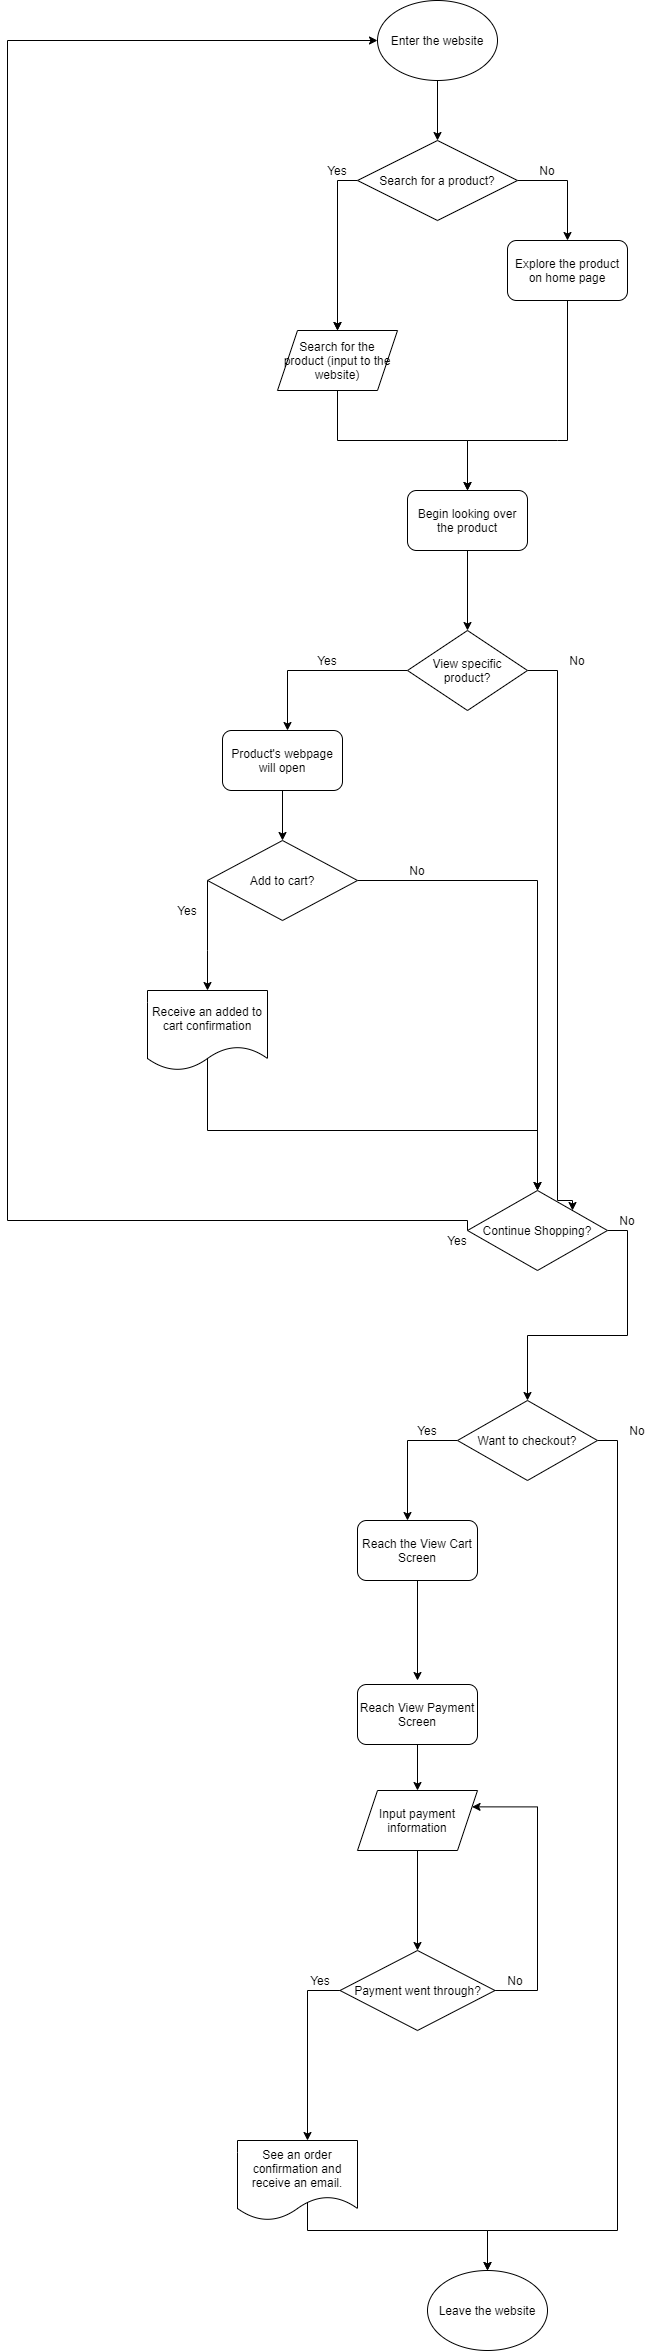

The diagram above was exported from draw.io. Its source (the exported page's mxGraphModel, read from the mxfile embedded in the PNG):
<mxGraphModel dx="2122" dy="559" grid="1" gridSize="10" guides="1" tooltips="1" connect="1" arrows="1" fold="1" page="1" pageScale="1" pageWidth="827" pageHeight="1169" math="0" shadow="0">
  <root>
    <mxCell id="0" />
    <mxCell id="1" parent="0" />
    <mxCell id="68" style="edgeStyle=orthogonalEdgeStyle;rounded=0;orthogonalLoop=1;jettySize=auto;html=1;exitX=0.5;exitY=1;exitDx=0;exitDy=0;entryX=0.5;entryY=0;entryDx=0;entryDy=0;fontFamily=Helvetica;" edge="1" parent="1" source="2" target="67">
      <mxGeometry relative="1" as="geometry" />
    </mxCell>
    <mxCell id="2" value="Enter the website" style="ellipse;whiteSpace=wrap;html=1;" vertex="1" parent="1">
      <mxGeometry x="90" y="40" width="120" height="80" as="geometry" />
    </mxCell>
    <mxCell id="9" style="edgeStyle=orthogonalEdgeStyle;rounded=0;orthogonalLoop=1;jettySize=auto;html=1;exitX=0.5;exitY=1;exitDx=0;exitDy=0;" edge="1" parent="1" target="8">
      <mxGeometry relative="1" as="geometry">
        <mxPoint x="50" y="320" as="sourcePoint" />
      </mxGeometry>
    </mxCell>
    <mxCell id="10" style="edgeStyle=orthogonalEdgeStyle;rounded=0;orthogonalLoop=1;jettySize=auto;html=1;exitX=0.5;exitY=1;exitDx=0;exitDy=0;" edge="1" parent="1" source="7">
      <mxGeometry relative="1" as="geometry">
        <mxPoint x="180" y="530" as="targetPoint" />
        <Array as="points">
          <mxPoint x="270" y="480" />
          <mxPoint x="180" y="480" />
          <mxPoint x="180" y="530" />
        </Array>
      </mxGeometry>
    </mxCell>
    <mxCell id="7" value="Explore the product on home page" style="rounded=1;whiteSpace=wrap;html=1;" vertex="1" parent="1">
      <mxGeometry x="220" y="280" width="120" height="60" as="geometry" />
    </mxCell>
    <mxCell id="11" style="edgeStyle=orthogonalEdgeStyle;rounded=0;orthogonalLoop=1;jettySize=auto;html=1;exitX=0.5;exitY=1;exitDx=0;exitDy=0;" edge="1" parent="1" source="8">
      <mxGeometry relative="1" as="geometry">
        <mxPoint x="180" y="530" as="targetPoint" />
      </mxGeometry>
    </mxCell>
    <mxCell id="8" value="Search for the product (input to the website)" style="shape=parallelogram;perimeter=parallelogramPerimeter;whiteSpace=wrap;html=1;fixedSize=1;" vertex="1" parent="1">
      <mxGeometry x="-10" y="370" width="120" height="60" as="geometry" />
    </mxCell>
    <mxCell id="13" style="edgeStyle=orthogonalEdgeStyle;rounded=0;orthogonalLoop=1;jettySize=auto;html=1;exitX=0.5;exitY=1;exitDx=0;exitDy=0;" edge="1" parent="1" source="12">
      <mxGeometry relative="1" as="geometry">
        <mxPoint x="180" y="670" as="targetPoint" />
      </mxGeometry>
    </mxCell>
    <mxCell id="12" value="Begin looking over the product" style="rounded=1;whiteSpace=wrap;html=1;" vertex="1" parent="1">
      <mxGeometry x="120" y="530" width="120" height="60" as="geometry" />
    </mxCell>
    <mxCell id="17" style="edgeStyle=orthogonalEdgeStyle;rounded=0;orthogonalLoop=1;jettySize=auto;html=1;exitX=0;exitY=0.5;exitDx=0;exitDy=0;fontFamily=Helvetica;" edge="1" parent="1" source="16">
      <mxGeometry relative="1" as="geometry">
        <mxPoint y="770" as="targetPoint" />
      </mxGeometry>
    </mxCell>
    <mxCell id="18" style="edgeStyle=orthogonalEdgeStyle;rounded=0;orthogonalLoop=1;jettySize=auto;html=1;exitX=1;exitY=0.5;exitDx=0;exitDy=0;entryX=1;entryY=0;entryDx=0;entryDy=0;" edge="1" parent="1" source="16" target="34">
      <mxGeometry relative="1" as="geometry">
        <mxPoint x="320" y="1260" as="targetPoint" />
        <Array as="points">
          <mxPoint x="270" y="710" />
          <mxPoint x="270" y="1240" />
        </Array>
      </mxGeometry>
    </mxCell>
    <mxCell id="16" value="View specific product?" style="rhombus;whiteSpace=wrap;html=1;" vertex="1" parent="1">
      <mxGeometry x="120" y="670" width="120" height="80" as="geometry" />
    </mxCell>
    <mxCell id="21" value="Yes" style="text;html=1;strokeColor=none;fillColor=none;align=center;verticalAlign=middle;whiteSpace=wrap;rounded=0;fontFamily=Helvetica;" vertex="1" parent="1">
      <mxGeometry x="20" y="690" width="40" height="20" as="geometry" />
    </mxCell>
    <mxCell id="22" value="No" style="text;html=1;strokeColor=none;fillColor=none;align=center;verticalAlign=middle;whiteSpace=wrap;rounded=0;fontFamily=Helvetica;" vertex="1" parent="1">
      <mxGeometry x="270" y="690" width="40" height="20" as="geometry" />
    </mxCell>
    <mxCell id="24" style="edgeStyle=orthogonalEdgeStyle;rounded=0;orthogonalLoop=1;jettySize=auto;html=1;exitX=0;exitY=0.5;exitDx=0;exitDy=0;fontFamily=Helvetica;entryX=0.5;entryY=0;entryDx=0;entryDy=0;" edge="1" parent="1" source="23">
      <mxGeometry relative="1" as="geometry">
        <mxPoint x="-80" y="1030" as="targetPoint" />
        <Array as="points">
          <mxPoint x="-80" y="990" />
          <mxPoint x="-80" y="990" />
        </Array>
      </mxGeometry>
    </mxCell>
    <mxCell id="38" style="edgeStyle=orthogonalEdgeStyle;rounded=0;orthogonalLoop=1;jettySize=auto;html=1;exitX=1;exitY=0.5;exitDx=0;exitDy=0;fontFamily=Helvetica;" edge="1" parent="1" source="23" target="34">
      <mxGeometry relative="1" as="geometry">
        <Array as="points">
          <mxPoint x="250" y="920" />
        </Array>
      </mxGeometry>
    </mxCell>
    <mxCell id="23" value="Add to cart?" style="rhombus;whiteSpace=wrap;html=1;fontFamily=Helvetica;" vertex="1" parent="1">
      <mxGeometry x="-80" y="880" width="150" height="80" as="geometry" />
    </mxCell>
    <mxCell id="29" value="Yes" style="text;html=1;strokeColor=none;fillColor=none;align=center;verticalAlign=middle;whiteSpace=wrap;rounded=0;fontFamily=Helvetica;" vertex="1" parent="1">
      <mxGeometry x="-120" y="940" width="40" height="20" as="geometry" />
    </mxCell>
    <mxCell id="30" value="No" style="text;html=1;strokeColor=none;fillColor=none;align=center;verticalAlign=middle;whiteSpace=wrap;rounded=0;fontFamily=Helvetica;" vertex="1" parent="1">
      <mxGeometry x="110" y="900" width="40" height="20" as="geometry" />
    </mxCell>
    <mxCell id="32" style="edgeStyle=orthogonalEdgeStyle;rounded=0;orthogonalLoop=1;jettySize=auto;html=1;exitX=0.5;exitY=1;exitDx=0;exitDy=0;fontFamily=Helvetica;entryX=0.5;entryY=0;entryDx=0;entryDy=0;" edge="1" parent="1" target="34">
      <mxGeometry relative="1" as="geometry">
        <mxPoint x="10" y="1060" as="targetPoint" />
        <mxPoint x="-80" y="1090" as="sourcePoint" />
        <Array as="points">
          <mxPoint x="-80" y="1170" />
          <mxPoint x="250" y="1170" />
        </Array>
      </mxGeometry>
    </mxCell>
    <mxCell id="39" style="edgeStyle=orthogonalEdgeStyle;rounded=0;orthogonalLoop=1;jettySize=auto;html=1;exitX=1;exitY=0.5;exitDx=0;exitDy=0;fontFamily=Helvetica;entryX=1;entryY=0.5;entryDx=0;entryDy=0;" edge="1" parent="1" source="34" target="34">
      <mxGeometry relative="1" as="geometry">
        <mxPoint x="320" y="1260" as="targetPoint" />
      </mxGeometry>
    </mxCell>
    <mxCell id="44" style="edgeStyle=orthogonalEdgeStyle;rounded=0;orthogonalLoop=1;jettySize=auto;html=1;exitX=0;exitY=0.5;exitDx=0;exitDy=0;fontFamily=Helvetica;entryX=0;entryY=0.5;entryDx=0;entryDy=0;" edge="1" parent="1" source="34" target="2">
      <mxGeometry relative="1" as="geometry">
        <mxPoint x="-330" y="70" as="targetPoint" />
        <Array as="points">
          <mxPoint x="-280" y="1260" />
          <mxPoint x="-280" y="80" />
        </Array>
      </mxGeometry>
    </mxCell>
    <mxCell id="46" style="edgeStyle=orthogonalEdgeStyle;rounded=0;orthogonalLoop=1;jettySize=auto;html=1;exitX=1;exitY=0.5;exitDx=0;exitDy=0;fontFamily=Helvetica;" edge="1" parent="1" source="34">
      <mxGeometry relative="1" as="geometry">
        <mxPoint x="240" y="1440" as="targetPoint" />
      </mxGeometry>
    </mxCell>
    <mxCell id="34" value="Continue Shopping?" style="rhombus;whiteSpace=wrap;html=1;fontFamily=Helvetica;" vertex="1" parent="1">
      <mxGeometry x="180" y="1230" width="140" height="80" as="geometry" />
    </mxCell>
    <mxCell id="37" style="edgeStyle=orthogonalEdgeStyle;rounded=0;orthogonalLoop=1;jettySize=auto;html=1;exitX=0.5;exitY=1;exitDx=0;exitDy=0;entryX=0.5;entryY=0;entryDx=0;entryDy=0;fontFamily=Helvetica;" edge="1" parent="1" source="36" target="23">
      <mxGeometry relative="1" as="geometry" />
    </mxCell>
    <mxCell id="36" value="Product's webpage will open" style="rounded=1;whiteSpace=wrap;html=1;fontFamily=Helvetica;" vertex="1" parent="1">
      <mxGeometry x="-65" y="770" width="120" height="60" as="geometry" />
    </mxCell>
    <mxCell id="41" value="No" style="text;html=1;strokeColor=none;fillColor=none;align=center;verticalAlign=middle;whiteSpace=wrap;rounded=0;fontFamily=Helvetica;" vertex="1" parent="1">
      <mxGeometry x="320" y="1250" width="40" height="20" as="geometry" />
    </mxCell>
    <mxCell id="42" value="Yes" style="text;html=1;strokeColor=none;fillColor=none;align=center;verticalAlign=middle;whiteSpace=wrap;rounded=0;fontFamily=Helvetica;" vertex="1" parent="1">
      <mxGeometry x="150" y="1270" width="40" height="20" as="geometry" />
    </mxCell>
    <mxCell id="48" style="edgeStyle=orthogonalEdgeStyle;rounded=0;orthogonalLoop=1;jettySize=auto;html=1;exitX=1;exitY=0.5;exitDx=0;exitDy=0;fontFamily=Helvetica;entryX=0.5;entryY=0;entryDx=0;entryDy=0;" edge="1" parent="1" source="47" target="65">
      <mxGeometry relative="1" as="geometry">
        <mxPoint x="360" y="1560" as="targetPoint" />
        <Array as="points">
          <mxPoint x="330" y="1480" />
          <mxPoint x="330" y="2270" />
          <mxPoint x="200" y="2270" />
        </Array>
      </mxGeometry>
    </mxCell>
    <mxCell id="49" style="edgeStyle=orthogonalEdgeStyle;rounded=0;orthogonalLoop=1;jettySize=auto;html=1;exitX=0;exitY=0.5;exitDx=0;exitDy=0;fontFamily=Helvetica;" edge="1" parent="1" source="47">
      <mxGeometry relative="1" as="geometry">
        <mxPoint x="120" y="1560" as="targetPoint" />
      </mxGeometry>
    </mxCell>
    <mxCell id="47" value="Want to checkout?" style="rhombus;whiteSpace=wrap;html=1;fontFamily=Helvetica;" vertex="1" parent="1">
      <mxGeometry x="170" y="1440" width="140" height="80" as="geometry" />
    </mxCell>
    <mxCell id="50" value="Yes" style="text;html=1;strokeColor=none;fillColor=none;align=center;verticalAlign=middle;whiteSpace=wrap;rounded=0;fontFamily=Helvetica;" vertex="1" parent="1">
      <mxGeometry x="120" y="1460" width="40" height="20" as="geometry" />
    </mxCell>
    <mxCell id="51" value="No" style="text;html=1;strokeColor=none;fillColor=none;align=center;verticalAlign=middle;whiteSpace=wrap;rounded=0;fontFamily=Helvetica;" vertex="1" parent="1">
      <mxGeometry x="330" y="1460" width="40" height="20" as="geometry" />
    </mxCell>
    <mxCell id="53" style="edgeStyle=orthogonalEdgeStyle;rounded=0;orthogonalLoop=1;jettySize=auto;html=1;exitX=0.5;exitY=1;exitDx=0;exitDy=0;fontFamily=Helvetica;" edge="1" parent="1" source="52">
      <mxGeometry relative="1" as="geometry">
        <mxPoint x="130" y="1720" as="targetPoint" />
      </mxGeometry>
    </mxCell>
    <mxCell id="52" value="Reach the View Cart Screen" style="rounded=1;whiteSpace=wrap;html=1;fontFamily=Helvetica;" vertex="1" parent="1">
      <mxGeometry x="70" y="1560" width="120" height="60" as="geometry" />
    </mxCell>
    <mxCell id="56" style="edgeStyle=orthogonalEdgeStyle;rounded=0;orthogonalLoop=1;jettySize=auto;html=1;exitX=0.5;exitY=1;exitDx=0;exitDy=0;entryX=0.5;entryY=0;entryDx=0;entryDy=0;fontFamily=Helvetica;" edge="1" parent="1" source="54" target="55">
      <mxGeometry relative="1" as="geometry" />
    </mxCell>
    <mxCell id="54" value="Reach View Payment Screen" style="rounded=1;whiteSpace=wrap;html=1;fontFamily=Helvetica;" vertex="1" parent="1">
      <mxGeometry x="70" y="1724" width="120" height="60" as="geometry" />
    </mxCell>
    <mxCell id="57" style="edgeStyle=orthogonalEdgeStyle;rounded=0;orthogonalLoop=1;jettySize=auto;html=1;exitX=0.5;exitY=1;exitDx=0;exitDy=0;fontFamily=Helvetica;" edge="1" parent="1" source="55" target="58">
      <mxGeometry relative="1" as="geometry">
        <mxPoint x="130" y="1950" as="targetPoint" />
      </mxGeometry>
    </mxCell>
    <mxCell id="55" value="Input payment information" style="shape=parallelogram;perimeter=parallelogramPerimeter;whiteSpace=wrap;html=1;fixedSize=1;fontFamily=Helvetica;" vertex="1" parent="1">
      <mxGeometry x="70" y="1830" width="120" height="60" as="geometry" />
    </mxCell>
    <mxCell id="59" style="edgeStyle=orthogonalEdgeStyle;rounded=0;orthogonalLoop=1;jettySize=auto;html=1;exitX=1;exitY=0.5;exitDx=0;exitDy=0;fontFamily=Helvetica;entryX=1;entryY=0.25;entryDx=0;entryDy=0;" edge="1" parent="1" source="58" target="55">
      <mxGeometry relative="1" as="geometry">
        <mxPoint x="200" y="1840" as="targetPoint" />
        <Array as="points">
          <mxPoint x="250" y="2030" />
          <mxPoint x="250" y="1846" />
        </Array>
      </mxGeometry>
    </mxCell>
    <mxCell id="61" style="edgeStyle=orthogonalEdgeStyle;rounded=0;orthogonalLoop=1;jettySize=auto;html=1;exitX=0;exitY=0.5;exitDx=0;exitDy=0;fontFamily=Helvetica;" edge="1" parent="1" source="58">
      <mxGeometry relative="1" as="geometry">
        <mxPoint x="20" y="2180" as="targetPoint" />
      </mxGeometry>
    </mxCell>
    <mxCell id="58" value="Payment went through?" style="rhombus;whiteSpace=wrap;html=1;fontFamily=Helvetica;" vertex="1" parent="1">
      <mxGeometry x="52.5" y="1990" width="155" height="80" as="geometry" />
    </mxCell>
    <mxCell id="60" value="No" style="text;html=1;strokeColor=none;fillColor=none;align=center;verticalAlign=middle;whiteSpace=wrap;rounded=0;fontFamily=Helvetica;" vertex="1" parent="1">
      <mxGeometry x="207.5" y="2010" width="40" height="20" as="geometry" />
    </mxCell>
    <mxCell id="62" value="Yes" style="text;html=1;strokeColor=none;fillColor=none;align=center;verticalAlign=middle;whiteSpace=wrap;rounded=0;fontFamily=Helvetica;" vertex="1" parent="1">
      <mxGeometry x="12.5" y="2010" width="40" height="20" as="geometry" />
    </mxCell>
    <mxCell id="64" style="edgeStyle=orthogonalEdgeStyle;rounded=0;orthogonalLoop=1;jettySize=auto;html=1;exitX=0.5;exitY=1;exitDx=0;exitDy=0;fontFamily=Helvetica;" edge="1" parent="1" target="65">
      <mxGeometry relative="1" as="geometry">
        <mxPoint x="200" y="2300" as="targetPoint" />
        <mxPoint x="20" y="2240" as="sourcePoint" />
        <Array as="points">
          <mxPoint x="20" y="2270" />
          <mxPoint x="200" y="2270" />
        </Array>
      </mxGeometry>
    </mxCell>
    <mxCell id="65" value="Leave the website" style="ellipse;whiteSpace=wrap;html=1;fontFamily=Helvetica;" vertex="1" parent="1">
      <mxGeometry x="140" y="2310" width="120" height="80" as="geometry" />
    </mxCell>
    <mxCell id="66" value="&lt;span&gt;See an order confirmation and receive an email.&lt;/span&gt;" style="shape=document;whiteSpace=wrap;html=1;boundedLbl=1;fontFamily=Helvetica;" vertex="1" parent="1">
      <mxGeometry x="-50" y="2180" width="120" height="80" as="geometry" />
    </mxCell>
    <mxCell id="69" style="edgeStyle=orthogonalEdgeStyle;rounded=0;orthogonalLoop=1;jettySize=auto;html=1;exitX=0;exitY=0.5;exitDx=0;exitDy=0;entryX=0.5;entryY=0;entryDx=0;entryDy=0;fontFamily=Helvetica;" edge="1" parent="1" source="67" target="8">
      <mxGeometry relative="1" as="geometry" />
    </mxCell>
    <mxCell id="70" style="edgeStyle=orthogonalEdgeStyle;rounded=0;orthogonalLoop=1;jettySize=auto;html=1;exitX=1;exitY=0.5;exitDx=0;exitDy=0;entryX=0.5;entryY=0;entryDx=0;entryDy=0;fontFamily=Helvetica;" edge="1" parent="1" source="67" target="7">
      <mxGeometry relative="1" as="geometry" />
    </mxCell>
    <mxCell id="67" value="Search for a product?" style="rhombus;whiteSpace=wrap;html=1;fontFamily=Helvetica;" vertex="1" parent="1">
      <mxGeometry x="70" y="180" width="160" height="80" as="geometry" />
    </mxCell>
    <mxCell id="71" value="No" style="text;html=1;strokeColor=none;fillColor=none;align=center;verticalAlign=middle;whiteSpace=wrap;rounded=0;fontFamily=Helvetica;" vertex="1" parent="1">
      <mxGeometry x="240" y="200" width="40" height="20" as="geometry" />
    </mxCell>
    <mxCell id="72" value="Yes" style="text;html=1;strokeColor=none;fillColor=none;align=center;verticalAlign=middle;whiteSpace=wrap;rounded=0;fontFamily=Helvetica;" vertex="1" parent="1">
      <mxGeometry x="30" y="200" width="40" height="20" as="geometry" />
    </mxCell>
    <mxCell id="73" value="&lt;span&gt;Receive an added to cart confirmation&lt;/span&gt;" style="shape=document;whiteSpace=wrap;html=1;boundedLbl=1;fontFamily=Helvetica;" vertex="1" parent="1">
      <mxGeometry x="-140" y="1030" width="120" height="80" as="geometry" />
    </mxCell>
  </root>
</mxGraphModel>